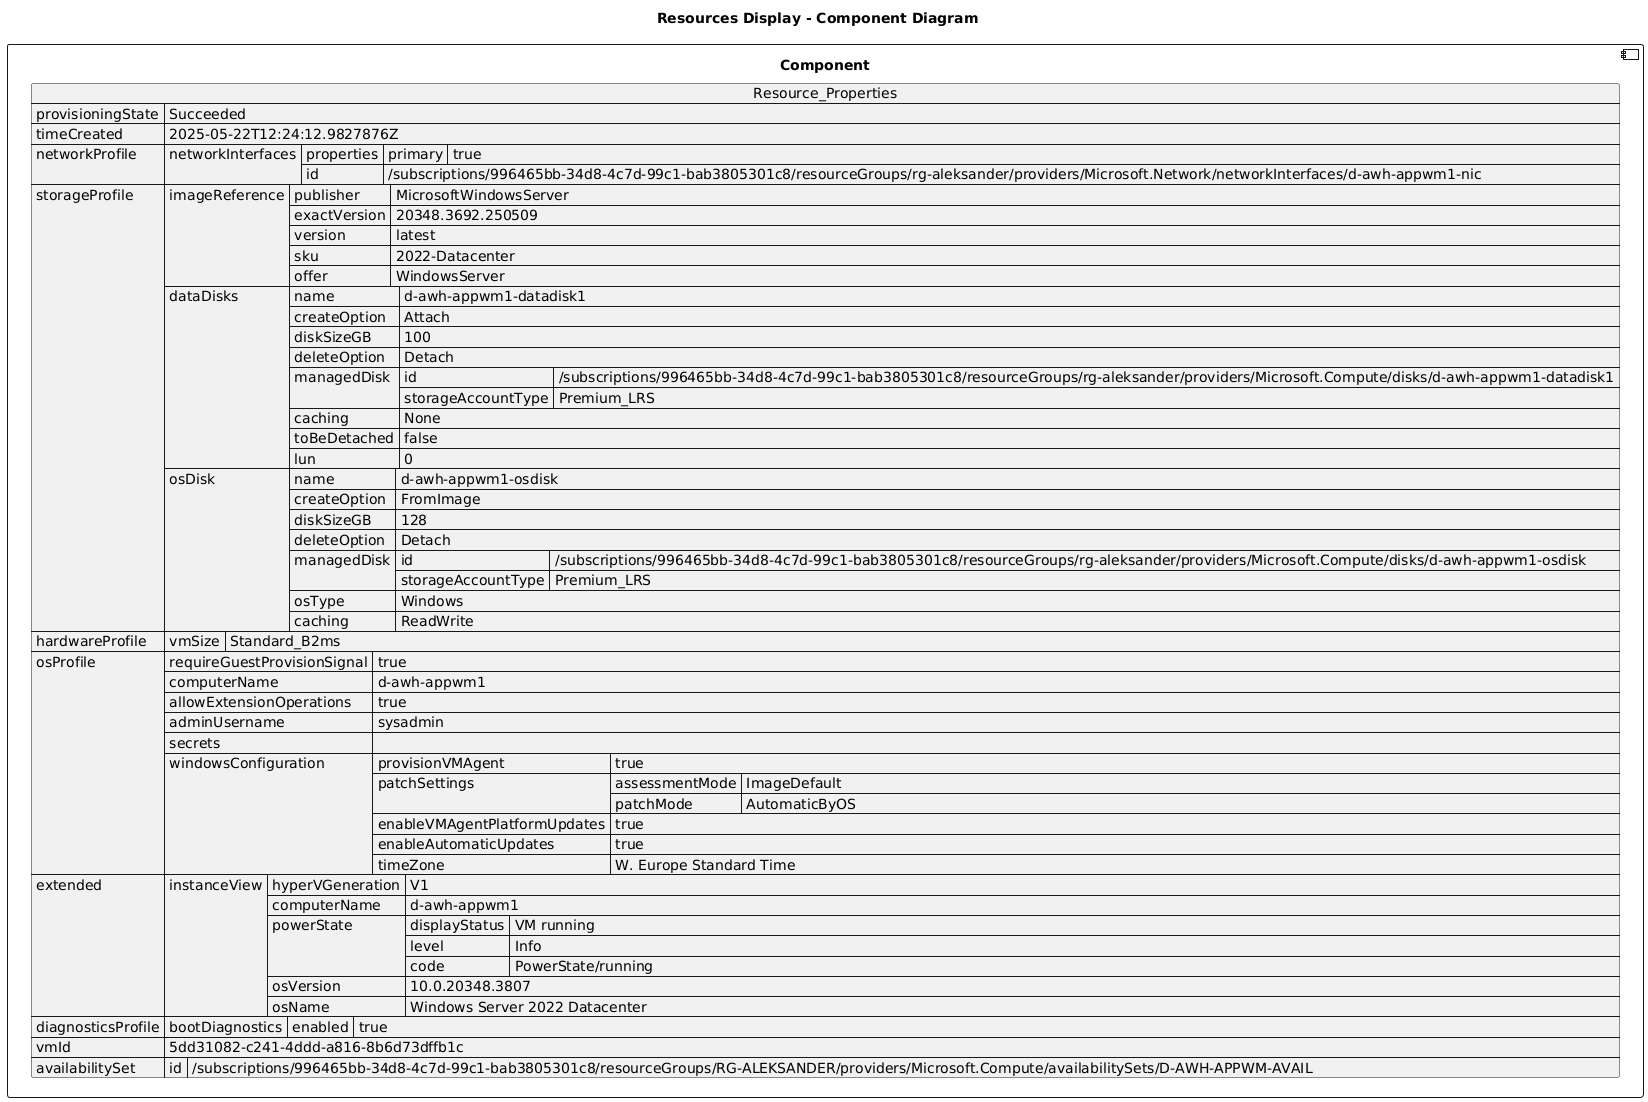

The diagram above was rendered by PlantUML. Its source (embedded in the PNG):
@startuml

title Resources Display - Component Diagram

component Component {

json  Resource_Properties {
  "provisioningState": "Succeeded",
  "timeCreated": "2025-05-22T12:24:12.9827876Z",
  "networkProfile": {
    "networkInterfaces": [
      {
        "properties": {
          "primary": true
        },
        "id": "/subscriptions/996465bb-34d8-4c7d-99c1-bab3805301c8/resourceGroups/rg-aleksander/providers/Microsoft.Network/networkInterfaces/d-awh-appwm1-nic"
      }
    ]
  },
  "storageProfile": {
    "imageReference": {
      "publisher": "MicrosoftWindowsServer",
      "exactVersion": "20348.3692.250509",
      "version": "latest",
      "sku": "2022-Datacenter",
      "offer": "WindowsServer"
    },
    "dataDisks": [
      {
        "name": "d-awh-appwm1-datadisk1",
        "createOption": "Attach",
        "diskSizeGB": 100,
        "deleteOption": "Detach",
        "managedDisk": {
          "id": "/subscriptions/996465bb-34d8-4c7d-99c1-bab3805301c8/resourceGroups/rg-aleksander/providers/Microsoft.Compute/disks/d-awh-appwm1-datadisk1",
          "storageAccountType": "Premium_LRS"
        },
        "caching": "None",
        "toBeDetached": false,
        "lun": 0
      }
    ],
    "osDisk": {
      "name": "d-awh-appwm1-osdisk",
      "createOption": "FromImage",
      "diskSizeGB": 128,
      "deleteOption": "Detach",
      "managedDisk": {
        "id": "/subscriptions/996465bb-34d8-4c7d-99c1-bab3805301c8/resourceGroups/rg-aleksander/providers/Microsoft.Compute/disks/d-awh-appwm1-osdisk",
        "storageAccountType": "Premium_LRS"
      },
      "osType": "Windows",
      "caching": "ReadWrite"
    }
  },
  "hardwareProfile": {
    "vmSize": "Standard_B2ms"
  },
  "osProfile": {
    "requireGuestProvisionSignal": true,
    "computerName": "d-awh-appwm1",
    "allowExtensionOperations": true,
    "adminUsername": "sysadmin",
    "secrets": [],
    "windowsConfiguration": {
      "provisionVMAgent": true,
      "patchSettings": {
        "assessmentMode": "ImageDefault",
        "patchMode": "AutomaticByOS"
      },
      "enableVMAgentPlatformUpdates": true,
      "enableAutomaticUpdates": true,
      "timeZone": "W. Europe Standard Time"
    }
  },
  "extended": {
    "instanceView": {
      "hyperVGeneration": "V1",
      "computerName": "d-awh-appwm1",
      "powerState": {
        "displayStatus": "VM running",
        "level": "Info",
        "code": "PowerState/running"
      },
      "osVersion": "10.0.20348.3807",
      "osName": "Windows Server 2022 Datacenter"
    }
  },
  "diagnosticsProfile": {
    "bootDiagnostics": {
      "enabled": true
    }
  },
  "vmId": "5dd31082-c241-4ddd-a816-8b6d73dffb1c",
  "availabilitySet": {
    "id": "/subscriptions/996465bb-34d8-4c7d-99c1-bab3805301c8/resourceGroups/RG-ALEKSANDER/providers/Microsoft.Compute/availabilitySets/D-AWH-APPWM-AVAIL"
  }
}
}
@enduml